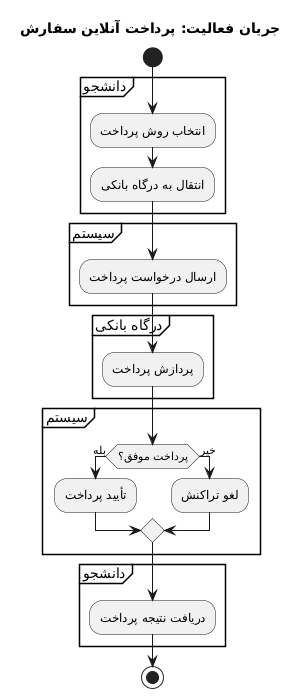

The diagram above was rendered by PlantUML. Its source (embedded in the PNG):
@startuml
title جریان فعالیت: پرداخت آنلاین سفارش

start

partition "دانشجو" {
    :انتخاب روش پرداخت;
    :انتقال به درگاه بانکی;
}

partition "سیستم" {
    :ارسال درخواست پرداخت;
}

partition "درگاه بانکی" {
    :پردازش پرداخت;
}

partition "سیستم" {
    if (پرداخت موفق؟) then (بله)
        :تأیید پرداخت;
    else (خیر)
        :لغو تراکنش;
    endif
}

partition "دانشجو" {
    :دریافت نتیجه پرداخت;
}

stop
@enduml